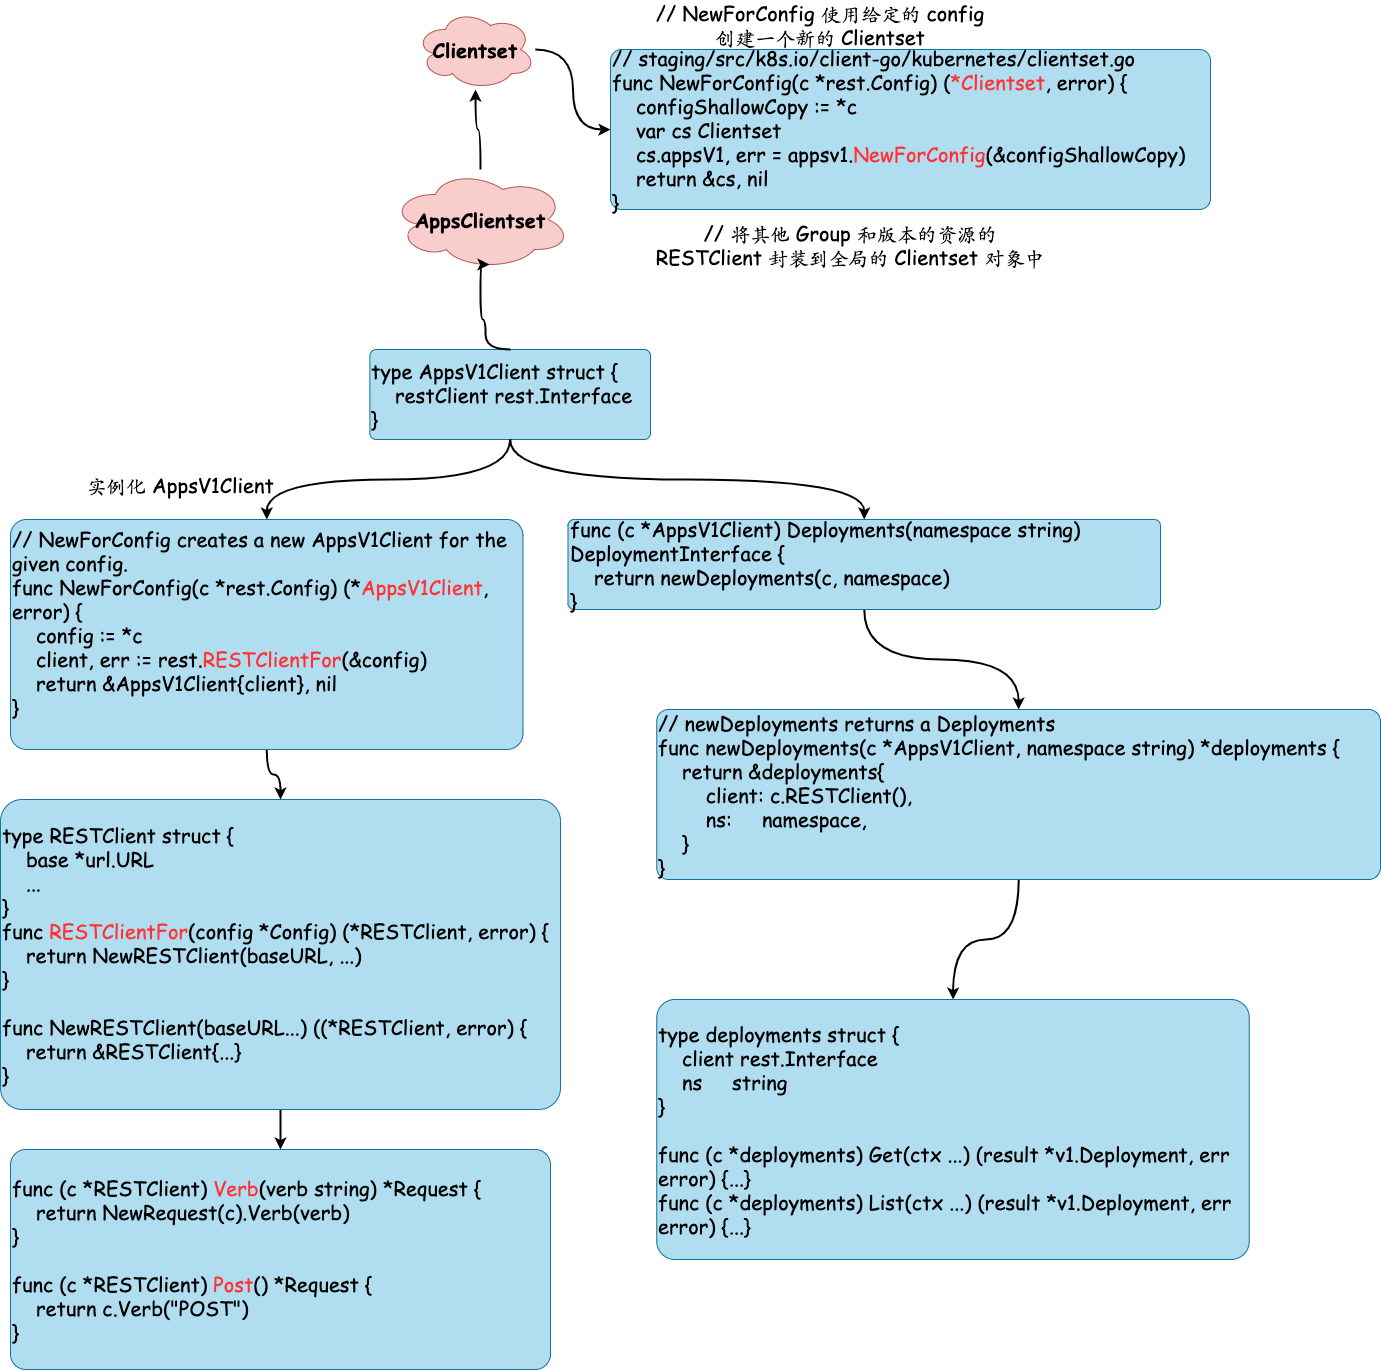

The diagram above was exported from draw.io. Its source (the exported page's mxGraphModel, read from the mxfile embedded in the PNG):
<mxGraphModel dx="4104" dy="2163" grid="1" gridSize="10" guides="1" tooltips="1" connect="1" arrows="1" fold="1" page="1" pageScale="1" pageWidth="850" pageHeight="1100" math="0" shadow="0" extFonts="Permanent Marker^https://fonts.googleapis.com/css?family=Permanent+Marker">
  <root>
    <mxCell id="0" />
    <mxCell id="1" parent="0" />
    <mxCell id="Worm4bfIrS1pwliMGfM_-2" value="" style="edgeStyle=orthogonalEdgeStyle;curved=1;rounded=0;orthogonalLoop=1;jettySize=auto;html=1;fontFamily=Comic Sans MS;fontSize=19;strokeWidth=2;" parent="1" source="latW4P17dyRfO_sl6eeC-2" target="Worm4bfIrS1pwliMGfM_-1" edge="1">
      <mxGeometry relative="1" as="geometry" />
    </mxCell>
    <mxCell id="latW4P17dyRfO_sl6eeC-2" value="&lt;font size=&quot;1&quot;&gt;&lt;b style=&quot;font-size: 20px&quot;&gt;AppsClientset&lt;/b&gt;&lt;/font&gt;" style="ellipse;shape=cloud;whiteSpace=wrap;html=1;fontFamily=Comic Sans MS;align=center;fillColor=#f8cecc;strokeColor=#b85450;rounded=1;arcSize=7;" parent="1" vertex="1">
      <mxGeometry x="-1420" y="190" width="180" height="100" as="geometry" />
    </mxCell>
    <mxCell id="latW4P17dyRfO_sl6eeC-12" value="&lt;span style=&quot;font-family: &amp;#34;comic sans ms&amp;#34; ; text-align: left&quot;&gt;&lt;font style=&quot;font-size: 20px&quot;&gt;// 将其他 Group 和版本的资源的 RESTClient 封装到全局的 Clientset 对象中&lt;/font&gt;&lt;/span&gt;" style="text;html=1;strokeColor=none;fillColor=none;align=center;verticalAlign=middle;whiteSpace=wrap;rounded=0;fontSize=14;" parent="1" vertex="1">
      <mxGeometry x="-1160" y="250" width="400" height="30" as="geometry" />
    </mxCell>
    <mxCell id="Worm4bfIrS1pwliMGfM_-4" value="" style="edgeStyle=orthogonalEdgeStyle;curved=1;rounded=0;orthogonalLoop=1;jettySize=auto;html=1;fontFamily=Comic Sans MS;fontSize=19;strokeWidth=2;" parent="1" source="Worm4bfIrS1pwliMGfM_-1" target="Worm4bfIrS1pwliMGfM_-3" edge="1">
      <mxGeometry relative="1" as="geometry" />
    </mxCell>
    <mxCell id="Worm4bfIrS1pwliMGfM_-1" value="&lt;font size=&quot;1&quot;&gt;&lt;b style=&quot;font-size: 20px&quot;&gt;Clientset&lt;/b&gt;&lt;/font&gt;" style="ellipse;shape=cloud;whiteSpace=wrap;html=1;fontFamily=Comic Sans MS;align=center;fillColor=#f8cecc;strokeColor=#b85450;rounded=1;arcSize=7;" parent="1" vertex="1">
      <mxGeometry x="-1395" y="30" width="120" height="80" as="geometry" />
    </mxCell>
    <mxCell id="Worm4bfIrS1pwliMGfM_-3" value="&lt;div style=&quot;font-size: 20px&quot;&gt;&lt;font style=&quot;font-size: 20px&quot;&gt;// staging/src/k8s.io/client-go/kubernetes/clientset.go&lt;/font&gt;&lt;/div&gt;&lt;div style=&quot;font-size: 20px&quot;&gt;&lt;font style=&quot;font-size: 20px&quot;&gt;func NewForConfig(c *rest.Config) (&lt;font color=&quot;#ff3333&quot; style=&quot;font-size: 20px&quot;&gt;*Clientset&lt;/font&gt;, error) {&lt;/font&gt;&lt;/div&gt;&lt;div style=&quot;font-size: 20px&quot;&gt;&lt;font style=&quot;font-size: 20px&quot;&gt;&amp;nbsp; &amp;nbsp; configShallowCopy := *c&lt;/font&gt;&lt;/div&gt;&lt;div style=&quot;font-size: 20px&quot;&gt;&lt;font style=&quot;font-size: 20px&quot;&gt;&amp;nbsp; &amp;nbsp; var cs Clientset&lt;/font&gt;&lt;/div&gt;&lt;div style=&quot;font-size: 20px&quot;&gt;&lt;font style=&quot;font-size: 20px&quot;&gt;&amp;nbsp; &amp;nbsp; cs.appsV1, err = appsv1.&lt;font color=&quot;#ff3333&quot; style=&quot;font-size: 20px&quot;&gt;NewForConfig&lt;/font&gt;(&amp;amp;configShallowCopy)&lt;/font&gt;&lt;/div&gt;&lt;div style=&quot;font-size: 20px&quot;&gt;&lt;font style=&quot;font-size: 20px&quot;&gt;&amp;nbsp; &amp;nbsp; return &amp;amp;cs, nil&lt;/font&gt;&lt;/div&gt;&lt;div style=&quot;font-size: 20px&quot;&gt;&lt;font style=&quot;font-size: 20px&quot;&gt;}&lt;/font&gt;&lt;/div&gt;" style="rounded=1;whiteSpace=wrap;html=1;fontFamily=Comic Sans MS;fillColor=#b1ddf0;strokeColor=#10739e;arcSize=7;align=left;" parent="1" vertex="1">
      <mxGeometry x="-1200" y="70" width="600" height="160" as="geometry" />
    </mxCell>
    <mxCell id="Zja4v1OpfGmdRA_CJNCw-2" value="" style="edgeStyle=orthogonalEdgeStyle;rounded=0;orthogonalLoop=1;jettySize=auto;html=1;fontSize=16;curved=1;strokeWidth=2;" edge="1" parent="1" source="Worm4bfIrS1pwliMGfM_-5" target="Zja4v1OpfGmdRA_CJNCw-1">
      <mxGeometry relative="1" as="geometry" />
    </mxCell>
    <mxCell id="Worm4bfIrS1pwliMGfM_-5" value="&lt;div style=&quot;font-size: 20px&quot;&gt;&lt;font style=&quot;font-size: 20px&quot;&gt;// NewForConfig creates a new AppsV1Client for the given config.&lt;/font&gt;&lt;/div&gt;&lt;div style=&quot;font-size: 20px&quot;&gt;&lt;font style=&quot;font-size: 20px&quot;&gt;func NewForConfig(c *rest.Config) (*&lt;font color=&quot;#ff3333&quot; style=&quot;font-size: 20px&quot;&gt;AppsV1Client&lt;/font&gt;, error) {&lt;/font&gt;&lt;/div&gt;&lt;div style=&quot;font-size: 20px&quot;&gt;&lt;font style=&quot;font-size: 20px&quot;&gt;&amp;nbsp; &amp;nbsp; config := *c&lt;/font&gt;&lt;/div&gt;&lt;div style=&quot;font-size: 20px&quot;&gt;&lt;font style=&quot;font-size: 20px&quot;&gt;&amp;nbsp; &amp;nbsp; client, err := rest.&lt;font color=&quot;#ff3333&quot; style=&quot;font-size: 20px&quot;&gt;RESTClientFor&lt;/font&gt;(&amp;amp;config)&lt;/font&gt;&lt;/div&gt;&lt;div style=&quot;font-size: 20px&quot;&gt;&lt;font style=&quot;font-size: 20px&quot;&gt;&amp;nbsp; &amp;nbsp; return &amp;amp;AppsV1Client{client}, nil&lt;/font&gt;&lt;/div&gt;&lt;div style=&quot;font-size: 20px&quot;&gt;&lt;font style=&quot;font-size: 20px&quot;&gt;}&lt;/font&gt;&lt;/div&gt;&lt;div style=&quot;font-size: 20px&quot;&gt;&lt;br&gt;&lt;/div&gt;" style="whiteSpace=wrap;html=1;fontFamily=Comic Sans MS;fillColor=#b1ddf0;strokeColor=#10739e;rounded=1;arcSize=7;align=left;" parent="1" vertex="1">
      <mxGeometry x="-1800" y="540" width="512.5" height="230" as="geometry" />
    </mxCell>
    <mxCell id="Zja4v1OpfGmdRA_CJNCw-7" value="" style="edgeStyle=orthogonalEdgeStyle;curved=1;rounded=0;orthogonalLoop=1;jettySize=auto;html=1;fontSize=16;fontColor=#FF3333;strokeWidth=2;" edge="1" parent="1" source="Zja4v1OpfGmdRA_CJNCw-1" target="Zja4v1OpfGmdRA_CJNCw-6">
      <mxGeometry relative="1" as="geometry" />
    </mxCell>
    <mxCell id="Zja4v1OpfGmdRA_CJNCw-1" value="&lt;div style=&quot;font-size: 20px&quot;&gt;&lt;div&gt;&lt;span&gt;type RESTClient struct {&lt;/span&gt;&lt;/div&gt;&lt;div&gt;&lt;span&gt;&amp;nbsp; &amp;nbsp; base *url.URL&lt;/span&gt;&lt;/div&gt;&lt;div&gt;&lt;span&gt;&amp;nbsp; &amp;nbsp; ...&lt;/span&gt;&lt;/div&gt;&lt;div&gt;&lt;span&gt;}&lt;/span&gt;&lt;/div&gt;&lt;div&gt;&lt;span&gt;func &lt;font color=&quot;#ff3333&quot; style=&quot;font-size: 20px&quot;&gt;RESTClientFor&lt;/font&gt;(config *Config) (*RESTClient, error) {&lt;/span&gt;&lt;/div&gt;&lt;div&gt;&lt;span&gt;&amp;nbsp; &amp;nbsp; return NewRESTClient(baseURL, ...)&lt;/span&gt;&lt;/div&gt;&lt;div&gt;&lt;span&gt;}&lt;/span&gt;&lt;/div&gt;&lt;div&gt;&lt;span&gt;&lt;br&gt;&lt;/span&gt;&lt;/div&gt;&lt;div&gt;&lt;span&gt;func NewRESTClient(baseURL...) ((*RESTClient, error) {&lt;/span&gt;&lt;/div&gt;&lt;div&gt;&lt;span&gt;&amp;nbsp; &amp;nbsp; return &amp;amp;RESTClient{...}&lt;/span&gt;&lt;/div&gt;&lt;div&gt;&lt;span&gt;}&lt;/span&gt;&lt;/div&gt;&lt;/div&gt;" style="whiteSpace=wrap;html=1;fontFamily=Comic Sans MS;fillColor=#b1ddf0;strokeColor=#10739e;rounded=1;arcSize=7;align=left;" vertex="1" parent="1">
      <mxGeometry x="-1810" y="820" width="560" height="310" as="geometry" />
    </mxCell>
    <mxCell id="Zja4v1OpfGmdRA_CJNCw-3" value="&lt;span style=&quot;font-family: &amp;#34;comic sans ms&amp;#34; ; text-align: left&quot;&gt;&lt;font style=&quot;font-size: 20px&quot;&gt;// NewForConfig 使用给定的 config 创建一个新的 Clientset&lt;/font&gt;&lt;/span&gt;" style="text;html=1;strokeColor=none;fillColor=none;align=center;verticalAlign=middle;whiteSpace=wrap;rounded=0;fontSize=14;" vertex="1" parent="1">
      <mxGeometry x="-1160" y="30" width="340" height="30" as="geometry" />
    </mxCell>
    <mxCell id="Zja4v1OpfGmdRA_CJNCw-14" value="" style="edgeStyle=orthogonalEdgeStyle;curved=1;rounded=0;orthogonalLoop=1;jettySize=auto;html=1;fontSize=16;fontColor=#FF3333;strokeWidth=2;" edge="1" parent="1" source="Zja4v1OpfGmdRA_CJNCw-4" target="Zja4v1OpfGmdRA_CJNCw-13">
      <mxGeometry relative="1" as="geometry" />
    </mxCell>
    <mxCell id="Zja4v1OpfGmdRA_CJNCw-4" value="&lt;div style=&quot;font-size: 20px&quot;&gt;&lt;div&gt;func (c *AppsV1Client) Deployments(namespace string) DeploymentInterface {&lt;/div&gt;&lt;div&gt;&amp;nbsp; &amp;nbsp; return newDeployments(c, namespace)&lt;/div&gt;&lt;div&gt;}&lt;/div&gt;&lt;/div&gt;" style="whiteSpace=wrap;html=1;fontFamily=Comic Sans MS;fillColor=#b1ddf0;strokeColor=#10739e;rounded=1;arcSize=7;align=left;" vertex="1" parent="1">
      <mxGeometry x="-1242.5" y="540" width="592.5" height="90" as="geometry" />
    </mxCell>
    <mxCell id="Zja4v1OpfGmdRA_CJNCw-6" value="&lt;div style=&quot;font-size: 20px&quot;&gt;&lt;font style=&quot;font-size: 20px&quot;&gt;func (c *RESTClient) &lt;font color=&quot;#ff3333&quot; style=&quot;font-size: 20px&quot;&gt;Verb&lt;/font&gt;(verb string) *Request {&lt;/font&gt;&lt;/div&gt;&lt;div style=&quot;font-size: 20px&quot;&gt;&lt;font style=&quot;font-size: 20px&quot;&gt;&amp;nbsp; &amp;nbsp; return NewRequest(c).Verb(verb)&lt;/font&gt;&lt;/div&gt;&lt;div style=&quot;font-size: 20px&quot;&gt;&lt;font style=&quot;font-size: 20px&quot;&gt;}&lt;/font&gt;&lt;/div&gt;&lt;div style=&quot;font-size: 20px&quot;&gt;&lt;font style=&quot;font-size: 20px&quot;&gt;&lt;br&gt;&lt;/font&gt;&lt;/div&gt;&lt;div style=&quot;font-size: 20px&quot;&gt;&lt;font style=&quot;font-size: 20px&quot;&gt;func (c *RESTClient) &lt;font color=&quot;#ff3333&quot; style=&quot;font-size: 20px&quot;&gt;Post&lt;/font&gt;() *Request {&lt;/font&gt;&lt;/div&gt;&lt;div style=&quot;font-size: 20px&quot;&gt;&lt;font style=&quot;font-size: 20px&quot;&gt;&amp;nbsp; &amp;nbsp; return c.Verb(&quot;POST&quot;)&lt;/font&gt;&lt;/div&gt;&lt;div style=&quot;font-size: 20px&quot;&gt;&lt;font style=&quot;font-size: 20px&quot;&gt;}&lt;/font&gt;&lt;/div&gt;" style="whiteSpace=wrap;html=1;fontFamily=Comic Sans MS;fillColor=#b1ddf0;strokeColor=#10739e;rounded=1;arcSize=7;align=left;" vertex="1" parent="1">
      <mxGeometry x="-1800" y="1170" width="540" height="220" as="geometry" />
    </mxCell>
    <mxCell id="Zja4v1OpfGmdRA_CJNCw-8" value="&lt;div style=&quot;font-size: 20px&quot;&gt;&lt;div&gt;type AppsV1Client struct {&lt;/div&gt;&lt;div&gt;&amp;nbsp; &amp;nbsp; restClient rest.Interface&lt;/div&gt;&lt;div&gt;}&lt;/div&gt;&lt;/div&gt;" style="whiteSpace=wrap;html=1;fontFamily=Comic Sans MS;fillColor=#b1ddf0;strokeColor=#10739e;rounded=1;arcSize=7;align=left;" vertex="1" parent="1">
      <mxGeometry x="-1440.62" y="370" width="280.62" height="90" as="geometry" />
    </mxCell>
    <mxCell id="Zja4v1OpfGmdRA_CJNCw-10" value="" style="endArrow=classic;html=1;rounded=0;fontSize=16;fontColor=#FF3333;strokeWidth=2;entryX=0.55;entryY=0.95;entryDx=0;entryDy=0;entryPerimeter=0;exitX=0.5;exitY=0;exitDx=0;exitDy=0;edgeStyle=orthogonalEdgeStyle;curved=1;" edge="1" parent="1" source="Zja4v1OpfGmdRA_CJNCw-8" target="latW4P17dyRfO_sl6eeC-2">
      <mxGeometry width="50" height="50" relative="1" as="geometry">
        <mxPoint x="-1335" y="360" as="sourcePoint" />
        <mxPoint x="-1260" y="840" as="targetPoint" />
        <Array as="points">
          <mxPoint x="-1325" y="340" />
          <mxPoint x="-1330" y="340" />
          <mxPoint x="-1330" y="285" />
        </Array>
      </mxGeometry>
    </mxCell>
    <mxCell id="Zja4v1OpfGmdRA_CJNCw-11" value="" style="endArrow=classic;html=1;rounded=0;fontSize=16;fontColor=#FF3333;strokeWidth=2;entryX=0.5;entryY=0;entryDx=0;entryDy=0;exitX=0.5;exitY=1;exitDx=0;exitDy=0;edgeStyle=orthogonalEdgeStyle;curved=1;" edge="1" parent="1" source="Zja4v1OpfGmdRA_CJNCw-8" target="Worm4bfIrS1pwliMGfM_-5">
      <mxGeometry width="50" height="50" relative="1" as="geometry">
        <mxPoint x="-1314.995" y="380" as="sourcePoint" />
        <mxPoint x="-1319" y="276" as="targetPoint" />
      </mxGeometry>
    </mxCell>
    <mxCell id="Zja4v1OpfGmdRA_CJNCw-12" value="" style="endArrow=classic;html=1;rounded=0;fontSize=16;fontColor=#FF3333;strokeWidth=2;exitX=0.5;exitY=1;exitDx=0;exitDy=0;edgeStyle=orthogonalEdgeStyle;curved=1;entryX=0.5;entryY=0;entryDx=0;entryDy=0;" edge="1" parent="1" source="Zja4v1OpfGmdRA_CJNCw-8" target="Zja4v1OpfGmdRA_CJNCw-4">
      <mxGeometry width="50" height="50" relative="1" as="geometry">
        <mxPoint x="-1314.995" y="470" as="sourcePoint" />
        <mxPoint x="-910" y="490" as="targetPoint" />
      </mxGeometry>
    </mxCell>
    <mxCell id="Zja4v1OpfGmdRA_CJNCw-16" value="" style="edgeStyle=orthogonalEdgeStyle;curved=1;rounded=0;orthogonalLoop=1;jettySize=auto;html=1;fontSize=16;fontColor=#FF3333;strokeWidth=2;" edge="1" parent="1" source="Zja4v1OpfGmdRA_CJNCw-13" target="Zja4v1OpfGmdRA_CJNCw-15">
      <mxGeometry relative="1" as="geometry" />
    </mxCell>
    <mxCell id="Zja4v1OpfGmdRA_CJNCw-13" value="&lt;div style=&quot;font-size: 20px&quot;&gt;&lt;div&gt;&lt;span&gt;// newDeployments returns a Deployments&lt;/span&gt;&lt;/div&gt;&lt;div&gt;&lt;span&gt;func newDeployments(c *AppsV1Client, namespace string) *deployments {&lt;/span&gt;&lt;/div&gt;&lt;div&gt;&lt;span&gt;&amp;nbsp; &amp;nbsp; return &amp;amp;deployments{&lt;/span&gt;&lt;/div&gt;&lt;div&gt;&lt;span&gt;&amp;nbsp; &amp;nbsp; &amp;nbsp; &amp;nbsp; client: c.RESTClient(),&lt;/span&gt;&lt;/div&gt;&lt;div&gt;&lt;span&gt;&amp;nbsp; &amp;nbsp; &amp;nbsp; &amp;nbsp; ns:&amp;nbsp; &amp;nbsp; &amp;nbsp;namespace,&lt;/span&gt;&lt;/div&gt;&lt;div&gt;&lt;span&gt;&amp;nbsp; &amp;nbsp; }&lt;/span&gt;&lt;/div&gt;&lt;div&gt;&lt;span&gt;}&lt;/span&gt;&lt;/div&gt;&lt;/div&gt;" style="whiteSpace=wrap;html=1;fontFamily=Comic Sans MS;fillColor=#b1ddf0;strokeColor=#10739e;rounded=1;arcSize=7;align=left;" vertex="1" parent="1">
      <mxGeometry x="-1153.75" y="730" width="723.75" height="170" as="geometry" />
    </mxCell>
    <mxCell id="Zja4v1OpfGmdRA_CJNCw-15" value="&lt;div style=&quot;font-size: 20px&quot;&gt;&lt;font style=&quot;font-size: 20px&quot;&gt;type deployments struct {&lt;/font&gt;&lt;/div&gt;&lt;div style=&quot;font-size: 20px&quot;&gt;&lt;font style=&quot;font-size: 20px&quot;&gt;&amp;nbsp; &amp;nbsp; client rest.Interface&lt;/font&gt;&lt;/div&gt;&lt;div style=&quot;font-size: 20px&quot;&gt;&lt;font style=&quot;font-size: 20px&quot;&gt;&amp;nbsp; &amp;nbsp; ns&amp;nbsp; &amp;nbsp; &amp;nbsp;string&lt;/font&gt;&lt;/div&gt;&lt;div style=&quot;font-size: 20px&quot;&gt;&lt;font style=&quot;font-size: 20px&quot;&gt;}&lt;/font&gt;&lt;/div&gt;&lt;div style=&quot;font-size: 20px&quot;&gt;&lt;font style=&quot;font-size: 20px&quot;&gt;&lt;br&gt;&lt;/font&gt;&lt;/div&gt;&lt;div style=&quot;font-size: 20px&quot;&gt;&lt;font style=&quot;font-size: 20px&quot;&gt;func (c *deployments) Get(ctx ...) (result *v1.Deployment, err error) {...}&lt;/font&gt;&lt;/div&gt;&lt;div style=&quot;font-size: 20px&quot;&gt;&lt;font style=&quot;font-size: 20px&quot;&gt;func (c *deployments) List(ctx ...) (result *v1.Deployment, err error) {...}&lt;/font&gt;&lt;/div&gt;" style="whiteSpace=wrap;html=1;fontFamily=Comic Sans MS;fillColor=#b1ddf0;strokeColor=#10739e;rounded=1;arcSize=7;align=left;" vertex="1" parent="1">
      <mxGeometry x="-1153.75" y="1020" width="592.5" height="260" as="geometry" />
    </mxCell>
    <mxCell id="Zja4v1OpfGmdRA_CJNCw-17" value="&lt;div style=&quot;text-align: left&quot;&gt;&lt;font face=&quot;comic sans ms&quot; style=&quot;font-size: 20px&quot;&gt;实例化 AppsV1Client&lt;/font&gt;&lt;/div&gt;" style="text;html=1;strokeColor=none;fillColor=none;align=center;verticalAlign=middle;whiteSpace=wrap;rounded=0;fontSize=14;" vertex="1" parent="1">
      <mxGeometry x="-1800" y="490" width="340" height="30" as="geometry" />
    </mxCell>
  </root>
</mxGraphModel>